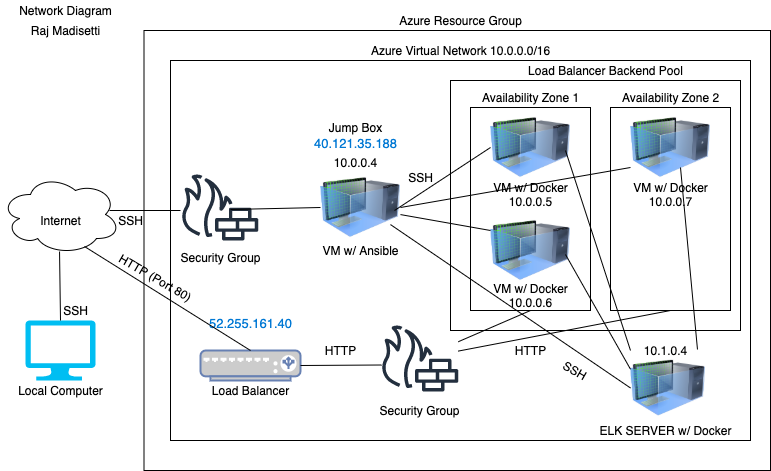

The diagram above was exported from draw.io. Its source (the exported page's mxGraphModel, read from the mxfile embedded in the PNG):
<mxGraphModel dx="946" dy="533" grid="1" gridSize="10" guides="1" tooltips="1" connect="1" arrows="1" fold="1" page="1" pageScale="1" pageWidth="850" pageHeight="1100" math="0" shadow="0">
  <root>
    <mxCell id="0" />
    <mxCell id="1" parent="0" />
    <mxCell id="cX1pXH4jMmLp4GbIfFMK-28" value="" style="rounded=0;whiteSpace=wrap;html=1;fillColor=none;" parent="1" vertex="1">
      <mxGeometry x="630" y="127" width="120" height="203" as="geometry" />
    </mxCell>
    <mxCell id="cX1pXH4jMmLp4GbIfFMK-27" value="" style="rounded=0;whiteSpace=wrap;html=1;fillColor=none;" parent="1" vertex="1">
      <mxGeometry x="490" y="127" width="120" height="203" as="geometry" />
    </mxCell>
    <mxCell id="cX1pXH4jMmLp4GbIfFMK-11" value="" style="rounded=0;whiteSpace=wrap;html=1;fillColor=none;" parent="1" vertex="1">
      <mxGeometry x="163.5" y="50" width="626.5" height="440" as="geometry" />
    </mxCell>
    <mxCell id="cX1pXH4jMmLp4GbIfFMK-10" value="" style="rounded=0;whiteSpace=wrap;html=1;fillColor=none;" parent="1" vertex="1">
      <mxGeometry x="190" y="80" width="580" height="380" as="geometry" />
    </mxCell>
    <mxCell id="cX1pXH4jMmLp4GbIfFMK-1" value="" style="verticalLabelPosition=bottom;html=1;verticalAlign=top;align=center;strokeColor=none;fillColor=#00BEF2;shape=mxgraph.azure.computer;pointerEvents=1;" parent="1" vertex="1">
      <mxGeometry x="45" y="340" width="70" height="60" as="geometry" />
    </mxCell>
    <mxCell id="cX1pXH4jMmLp4GbIfFMK-2" value="" style="ellipse;shape=cloud;whiteSpace=wrap;html=1;" parent="1" vertex="1">
      <mxGeometry x="20" y="194" width="120" height="80" as="geometry" />
    </mxCell>
    <mxCell id="cX1pXH4jMmLp4GbIfFMK-3" value="" style="outlineConnect=0;fontColor=#232F3E;gradientColor=none;fillColor=#232F3E;strokeColor=none;dashed=0;verticalLabelPosition=bottom;verticalAlign=top;align=center;html=1;fontSize=12;fontStyle=0;aspect=fixed;pointerEvents=1;shape=mxgraph.aws4.generic_firewall;" parent="1" vertex="1">
      <mxGeometry x="200" y="194" width="78" height="66" as="geometry" />
    </mxCell>
    <mxCell id="cX1pXH4jMmLp4GbIfFMK-4" value="" style="image;html=1;image=img/lib/clip_art/computers/Virtual_Machine_128x128.png" parent="1" vertex="1">
      <mxGeometry x="340" y="187" width="80" height="80" as="geometry" />
    </mxCell>
    <mxCell id="cX1pXH4jMmLp4GbIfFMK-5" value="" style="image;html=1;image=img/lib/clip_art/computers/Virtual_Machine_128x128.png" parent="1" vertex="1">
      <mxGeometry x="510" y="127" width="80" height="80" as="geometry" />
    </mxCell>
    <mxCell id="cX1pXH4jMmLp4GbIfFMK-6" value="" style="image;html=1;image=img/lib/clip_art/computers/Virtual_Machine_128x128.png" parent="1" vertex="1">
      <mxGeometry x="510" y="230" width="80" height="80" as="geometry" />
    </mxCell>
    <mxCell id="cX1pXH4jMmLp4GbIfFMK-7" value="" style="image;html=1;image=img/lib/clip_art/computers/Virtual_Machine_128x128.png" parent="1" vertex="1">
      <mxGeometry x="650" y="127" width="80" height="80" as="geometry" />
    </mxCell>
    <mxCell id="cX1pXH4jMmLp4GbIfFMK-8" value="" style="fontColor=#0066CC;verticalAlign=top;verticalLabelPosition=bottom;labelPosition=center;align=center;html=1;outlineConnect=0;fillColor=#CCCCCC;strokeColor=#6881B3;gradientColor=none;gradientDirection=north;strokeWidth=2;shape=mxgraph.networks.load_balancer;" parent="1" vertex="1">
      <mxGeometry x="220" y="370" width="100" height="30" as="geometry" />
    </mxCell>
    <mxCell id="cX1pXH4jMmLp4GbIfFMK-9" value="" style="outlineConnect=0;fontColor=#232F3E;gradientColor=none;fillColor=#232F3E;strokeColor=none;dashed=0;verticalLabelPosition=bottom;verticalAlign=top;align=center;html=1;fontSize=12;fontStyle=0;aspect=fixed;pointerEvents=1;shape=mxgraph.aws4.generic_firewall;" parent="1" vertex="1">
      <mxGeometry x="400" y="345" width="78" height="66" as="geometry" />
    </mxCell>
    <mxCell id="cX1pXH4jMmLp4GbIfFMK-12" value="SSH" style="text;html=1;resizable=0;autosize=1;align=center;verticalAlign=middle;points=[];fillColor=none;strokeColor=none;rounded=0;" parent="1" vertex="1">
      <mxGeometry x="75" y="320" width="40" height="20" as="geometry" />
    </mxCell>
    <mxCell id="cX1pXH4jMmLp4GbIfFMK-13" value="Local Computer" style="text;html=1;resizable=0;autosize=1;align=center;verticalAlign=middle;points=[];fillColor=none;strokeColor=none;rounded=0;" parent="1" vertex="1">
      <mxGeometry x="30" y="400" width="100" height="20" as="geometry" />
    </mxCell>
    <mxCell id="cX1pXH4jMmLp4GbIfFMK-14" value="" style="endArrow=none;html=1;entryX=0.492;entryY=0.963;entryDx=0;entryDy=0;entryPerimeter=0;" parent="1" target="cX1pXH4jMmLp4GbIfFMK-2" edge="1">
      <mxGeometry width="50" height="50" relative="1" as="geometry">
        <mxPoint x="80" y="340" as="sourcePoint" />
        <mxPoint x="130" y="290" as="targetPoint" />
      </mxGeometry>
    </mxCell>
    <mxCell id="cX1pXH4jMmLp4GbIfFMK-15" value="Internet" style="text;html=1;resizable=0;autosize=1;align=center;verticalAlign=middle;points=[];fillColor=none;strokeColor=none;rounded=0;" parent="1" vertex="1">
      <mxGeometry x="50" y="230" width="60" height="20" as="geometry" />
    </mxCell>
    <mxCell id="cX1pXH4jMmLp4GbIfFMK-16" value="" style="endArrow=none;html=1;entryX=0.492;entryY=0.963;entryDx=0;entryDy=0;entryPerimeter=0;" parent="1" edge="1">
      <mxGeometry width="50" height="50" relative="1" as="geometry">
        <mxPoint x="200" y="230" as="sourcePoint" />
        <mxPoint x="128.99999999999997" y="229.99999999999997" as="targetPoint" />
      </mxGeometry>
    </mxCell>
    <mxCell id="cX1pXH4jMmLp4GbIfFMK-17" value="SSH" style="text;html=1;resizable=0;autosize=1;align=center;verticalAlign=middle;points=[];fillColor=none;strokeColor=none;rounded=0;" parent="1" vertex="1">
      <mxGeometry x="130" y="230" width="40" height="20" as="geometry" />
    </mxCell>
    <mxCell id="cX1pXH4jMmLp4GbIfFMK-18" value="" style="endArrow=none;html=1;entryX=0.492;entryY=0.963;entryDx=0;entryDy=0;entryPerimeter=0;exitX=0;exitY=0.5;exitDx=0;exitDy=0;" parent="1" source="cX1pXH4jMmLp4GbIfFMK-4" edge="1">
      <mxGeometry width="50" height="50" relative="1" as="geometry">
        <mxPoint x="321" y="229" as="sourcePoint" />
        <mxPoint x="250" y="229" as="targetPoint" />
        <Array as="points" />
      </mxGeometry>
    </mxCell>
    <mxCell id="cX1pXH4jMmLp4GbIfFMK-19" value="Security Group" style="text;html=1;resizable=0;autosize=1;align=center;verticalAlign=middle;points=[];fillColor=none;strokeColor=none;rounded=0;" parent="1" vertex="1">
      <mxGeometry x="190" y="267" width="100" height="20" as="geometry" />
    </mxCell>
    <mxCell id="cX1pXH4jMmLp4GbIfFMK-20" value="Azure Resource Group" style="text;html=1;resizable=0;autosize=1;align=center;verticalAlign=middle;points=[];fillColor=none;strokeColor=none;rounded=0;" parent="1" vertex="1">
      <mxGeometry x="410" y="30" width="140" height="20" as="geometry" />
    </mxCell>
    <mxCell id="cX1pXH4jMmLp4GbIfFMK-21" value="Azure Virtual Network 10.0.0.0/16" style="text;html=1;resizable=0;autosize=1;align=center;verticalAlign=middle;points=[];fillColor=none;strokeColor=none;rounded=0;" parent="1" vertex="1">
      <mxGeometry x="385" y="60" width="190" height="20" as="geometry" />
    </mxCell>
    <mxCell id="cX1pXH4jMmLp4GbIfFMK-22" value="" style="endArrow=none;html=1;entryX=1;entryY=0.5;entryDx=0;entryDy=0;entryPerimeter=0;" parent="1" target="cX1pXH4jMmLp4GbIfFMK-8" edge="1">
      <mxGeometry width="50" height="50" relative="1" as="geometry">
        <mxPoint x="401" y="384.5" as="sourcePoint" />
        <mxPoint x="330" y="384.5" as="targetPoint" />
        <Array as="points" />
      </mxGeometry>
    </mxCell>
    <mxCell id="cX1pXH4jMmLp4GbIfFMK-23" value="HTTP" style="text;html=1;resizable=0;autosize=1;align=center;verticalAlign=middle;points=[];fillColor=none;strokeColor=none;rounded=0;" parent="1" vertex="1">
      <mxGeometry x="335" y="360" width="50" height="20" as="geometry" />
    </mxCell>
    <mxCell id="cX1pXH4jMmLp4GbIfFMK-24" value="Load Balancer" style="text;html=1;resizable=0;autosize=1;align=center;verticalAlign=middle;points=[];fillColor=none;strokeColor=none;rounded=0;" parent="1" vertex="1">
      <mxGeometry x="225" y="400" width="90" height="20" as="geometry" />
    </mxCell>
    <mxCell id="cX1pXH4jMmLp4GbIfFMK-25" value="&lt;a class=&quot;msportalfx-text-primary fxc-essentials-value fxs-portal-text&quot; tabindex=&quot;0&quot; title=&quot;52.255.161.40 (Red-Team-LB)&quot; id=&quot;_essentials_287&quot; href=&quot;https://portal.azure.com/#blade/HubsExtension/ResourceMenuBlade/id/%2Fsubscriptions%2F2a07e909-0d61-4105-ae5c-a8854fc1a512%2FresourceGroups%2FGTCybersecurity%2Fproviders%2FMicrosoft.Network%2FloadBalancers%2FRed-Team-LB/menuid/frontendIpPool&quot; style=&quot;font-size: 13px ; color: rgb(0 , 120 , 212) ; overflow: hidden ; height: 18px ; line-height: 18px ; display: inline-block ; text-overflow: ellipsis ; text-align: left ; max-width: 100% ; padding: 0px ; border: 0px ; cursor: pointer ; font-family: &amp;#34;az_ea_font&amp;#34; , &amp;#34;segoe ui&amp;#34; , &amp;#34;az_font&amp;#34; , , , , &amp;#34;roboto&amp;#34; , &amp;#34;oxygen&amp;#34; , &amp;#34;ubuntu&amp;#34; , &amp;#34;cantarell&amp;#34; , &amp;#34;open sans&amp;#34; , &amp;#34;helvetica neue&amp;#34; , sans-serif ; background-color: rgb(255 , 255 , 255) ; outline: none&quot;&gt;52.255.161.40&lt;/a&gt;" style="text;html=1;resizable=0;autosize=1;align=center;verticalAlign=middle;points=[];fillColor=none;strokeColor=none;rounded=0;" parent="1" vertex="1">
      <mxGeometry x="220" y="330" width="100" height="30" as="geometry" />
    </mxCell>
    <mxCell id="cX1pXH4jMmLp4GbIfFMK-26" value="Security Group" style="text;html=1;resizable=0;autosize=1;align=center;verticalAlign=middle;points=[];fillColor=none;strokeColor=none;rounded=0;" parent="1" vertex="1">
      <mxGeometry x="389" y="420" width="100" height="20" as="geometry" />
    </mxCell>
    <mxCell id="cX1pXH4jMmLp4GbIfFMK-29" value="Availability Zone 1" style="text;html=1;resizable=0;autosize=1;align=center;verticalAlign=middle;points=[];fillColor=none;strokeColor=none;rounded=0;" parent="1" vertex="1">
      <mxGeometry x="495" y="107" width="110" height="20" as="geometry" />
    </mxCell>
    <mxCell id="cX1pXH4jMmLp4GbIfFMK-30" value="Availability Zone 2" style="text;html=1;resizable=0;autosize=1;align=center;verticalAlign=middle;points=[];fillColor=none;strokeColor=none;rounded=0;" parent="1" vertex="1">
      <mxGeometry x="635" y="107" width="110" height="20" as="geometry" />
    </mxCell>
    <mxCell id="cX1pXH4jMmLp4GbIfFMK-34" value="" style="endArrow=none;html=1;entryX=0.5;entryY=1;entryDx=0;entryDy=0;" parent="1" source="cX1pXH4jMmLp4GbIfFMK-9" target="cX1pXH4jMmLp4GbIfFMK-28" edge="1">
      <mxGeometry width="50" height="50" relative="1" as="geometry">
        <mxPoint x="488" y="405" as="sourcePoint" />
        <mxPoint x="560" y="340" as="targetPoint" />
      </mxGeometry>
    </mxCell>
    <mxCell id="cX1pXH4jMmLp4GbIfFMK-35" value="" style="endArrow=none;html=1;entryX=0.5;entryY=1;entryDx=0;entryDy=0;" parent="1" source="cX1pXH4jMmLp4GbIfFMK-9" target="cX1pXH4jMmLp4GbIfFMK-27" edge="1">
      <mxGeometry width="50" height="50" relative="1" as="geometry">
        <mxPoint x="550" y="425" as="sourcePoint" />
        <mxPoint x="622" y="360" as="targetPoint" />
      </mxGeometry>
    </mxCell>
    <mxCell id="cX1pXH4jMmLp4GbIfFMK-36" value="Jump Box&lt;br&gt;&lt;a class=&quot;msportalfx-text-primary fxc-essentials-value fxs-portal-text&quot; tabindex=&quot;0&quot; title=&quot;40.121.35.188&quot; id=&quot;_essentials_381&quot; href=&quot;https://portal.azure.com/#blade/HubsExtension/ResourceMenuBlade/id/%2Fsubscriptions%2F2a07e909-0d61-4105-ae5c-a8854fc1a512%2FresourceGroups%2FGTCybersecurity%2Fproviders%2FMicrosoft.Network%2FpublicIPAddresses%2FJumpBoxProvisioner-ip/menuid/configuration&quot; style=&quot;font-size: 13px ; color: rgb(0 , 120 , 212) ; overflow: hidden ; height: 18px ; line-height: 18px ; display: inline-block ; text-overflow: ellipsis ; text-align: left ; max-width: 100% ; padding: 0px ; border: 0px ; cursor: pointer ; font-family: &amp;#34;az_ea_font&amp;#34; , &amp;#34;segoe ui&amp;#34; , &amp;#34;az_font&amp;#34; , , , , &amp;#34;roboto&amp;#34; , &amp;#34;oxygen&amp;#34; , &amp;#34;ubuntu&amp;#34; , &amp;#34;cantarell&amp;#34; , &amp;#34;open sans&amp;#34; , &amp;#34;helvetica neue&amp;#34; , sans-serif ; background-color: rgb(255 , 255 , 255) ; outline: none&quot;&gt;40.121.35.188&lt;/a&gt;&lt;br&gt;10.0.0.4&lt;br&gt;&lt;div class=&quot;fxs-copyfield-wrapper&quot; style=&quot;font-size: 13px ; position: absolute ; top: 0px ; right: 0px ; width: 24px ; height: 18px ; color: rgb(50 , 49 , 48) ; font-family: &amp;#34;az_ea_font&amp;#34; , &amp;#34;segoe ui&amp;#34; , &amp;#34;az_font&amp;#34; , , , , &amp;#34;roboto&amp;#34; , &amp;#34;oxygen&amp;#34; , &amp;#34;ubuntu&amp;#34; , &amp;#34;cantarell&amp;#34; , &amp;#34;open sans&amp;#34; , &amp;#34;helvetica neue&amp;#34; , sans-serif ; background-color: rgb(255 , 255 , 255) ; outline: none&quot;&gt;&lt;div class=&quot;fxs-copyfield fxc-base msportalfx-form-formelement&quot; style=&quot;font-weight: inherit ; position: absolute ; width: 24px ; top: 0px ; right: 0px ; opacity: 0 ; outline: none&quot;&gt;&lt;div class=&quot;azc-formElementSubLabelContainer&quot; style=&quot;font-weight: inherit ; outline: none&quot;&gt;&lt;div class=&quot;azc-formElementContainer&quot; style=&quot;font-weight: inherit ; outline: none&quot;&gt;&lt;div class=&quot;fxc-copyablelabel fxc-copyablelabel-disabled&quot; style=&quot;font-weight: inherit ; overflow: hidden ; padding: 0px ; background-color: transparent ; margin: -3px 0px -3px -0.5px ; outline: none&quot;&gt;&lt;div class=&quot;fxc-copyablelabel-copybutton fxc-copyablelabel-alignbutton fxc-base azc-control azc-button fxt-button fxs-inner-solid-border azc-button-default fxs-portal-button-primary&quot; tabindex=&quot;0&quot; style=&quot;font-weight: inherit ; background: none transparent ; border-width: 0px ; border-style: solid ; box-sizing: border-box ; overflow: hidden ; min-width: 0px ; padding: 2px 1px 0px ; height: 24px ; cursor: pointer ; text-align: center ; line-height: 1.385 ; color: rgb(255 , 255 , 255) ; outline-width: 1px ; border-radius: 2px ; text-overflow: ellipsis ; position: relative ; float: right ; display: table ; margin: 0px ; border-color: rgb(0 , 120 , 212) ; outline-style: none&quot;&gt;&lt;div class=&quot;fxc-copyablelabel-clicked fxc-copyablelabel-anchor&quot; style=&quot;font-weight: inherit ; position: absolute ; height: 0px ; width: 12px ; top: 4.79688px ; left: 6px ; outline: none&quot;&gt;&lt;/div&gt;&lt;div class=&quot;fxc-copyablelabel-hover fxc-copyablelabel-anchor fxc-base fxc-dockedballoon azc-control azc-control-disabled azc-dockedballoon azc-dockedballoon-validation azc-bg-default&quot; style=&quot;font-weight: inherit ; display: inline-block ; vertical-align: top ; box-sizing: border-box ; border-color: rgba(127 , 127 , 127 , 0.7) ; position: absolute ; height: 0px ; width: 12px ; top: 4.79688px ; left: 6px ; outline: none&quot;&gt;&lt;div class=&quot;azc-dockedballoon-anchor&quot; tabindex=&quot;0&quot; style=&quot;font-size: 12px ; font-weight: bold ; cursor: pointer ; line-height: 16px ; visibility: hidden ; outline: none&quot;&gt;&lt;span class=&quot;azc-nonFabric-svg&quot; style=&quot;font-weight: inherit ; outline: none&quot;&gt;&lt;/span&gt;&lt;/div&gt;&lt;/div&gt;&lt;div class=&quot;fxc-copyablelabel-copyimage&quot; style=&quot;font-weight: inherit ; vertical-align: middle ; padding: 3px ; width: 22px ; height: 22px ; box-sizing: border-box ; display: inline-block ; outline: none&quot;&gt;&lt;/div&gt;&lt;/div&gt;&lt;div class=&quot;fxs-hide-accessible-label&quot; id=&quot;fxc-copyablelabel-d329e558-cf65-4316-a9ea-f54ac1e8d4e2&quot; style=&quot;font-weight: inherit ; overflow: hidden ; position: absolute ; top: -1000px ; left: -1000px ; width: 0px ; height: 0px ; outline: none&quot;&gt;&lt;/div&gt;&lt;/div&gt;&lt;/div&gt;&lt;/div&gt;&lt;/div&gt;&lt;/div&gt;" style="text;html=1;resizable=0;autosize=1;align=center;verticalAlign=middle;points=[];fillColor=none;strokeColor=none;rounded=0;" parent="1" vertex="1">
      <mxGeometry x="325" y="140" width="100" height="50" as="geometry" />
    </mxCell>
    <mxCell id="cX1pXH4jMmLp4GbIfFMK-37" value="VM w/ Ansible" style="text;html=1;resizable=0;autosize=1;align=center;verticalAlign=middle;points=[];fillColor=none;strokeColor=none;rounded=0;" parent="1" vertex="1">
      <mxGeometry x="335" y="260" width="90" height="20" as="geometry" />
    </mxCell>
    <mxCell id="cX1pXH4jMmLp4GbIfFMK-39" value="" style="endArrow=none;html=1;entryX=0.7;entryY=0.9;entryDx=0;entryDy=0;entryPerimeter=0;" parent="1" target="cX1pXH4jMmLp4GbIfFMK-2" edge="1">
      <mxGeometry width="50" height="50" relative="1" as="geometry">
        <mxPoint x="270" y="370" as="sourcePoint" />
        <mxPoint x="320" y="320" as="targetPoint" />
      </mxGeometry>
    </mxCell>
    <mxCell id="cX1pXH4jMmLp4GbIfFMK-40" value="HTTP (Port 80)" style="text;html=1;resizable=0;autosize=1;align=center;verticalAlign=middle;points=[];fillColor=none;strokeColor=none;rounded=0;rotation=30;" parent="1" vertex="1">
      <mxGeometry x="125" y="287" width="100" height="20" as="geometry" />
    </mxCell>
    <mxCell id="cX1pXH4jMmLp4GbIfFMK-43" value="VM w/ Docker&lt;br&gt;10.0.0.5" style="text;html=1;resizable=0;autosize=1;align=center;verticalAlign=middle;points=[];fillColor=none;strokeColor=none;rounded=0;" parent="1" vertex="1">
      <mxGeometry x="505" y="199" width="90" height="30" as="geometry" />
    </mxCell>
    <mxCell id="cX1pXH4jMmLp4GbIfFMK-45" value="VM w/ Docker&lt;br&gt;10.0.0.7&lt;span style=&quot;color: rgba(0 , 0 , 0 , 0) ; font-family: monospace ; font-size: 0px&quot;&gt;%3CmxGraphModel%3E%3Croot%3E%3CmxCell%20id%3D%220%22%2F%3E%3CmxCell%20id%3D%221%22%20parent%3D%220%22%2F%3E%3CmxCell%20id%3D%222%22%20value%3D%22VM%20w%2F%20Docker%26lt%3Bbr%26gt%3B10.0.0.5%22%20style%3D%22text%3Bhtml%3D1%3Bresizable%3D0%3Bautosize%3D1%3Balign%3Dcenter%3BverticalAlign%3Dmiddle%3Bpoints%3D%5B%5D%3BfillColor%3Dnone%3BstrokeColor%3Dnone%3Brounded%3D0%3B%22%20vertex%3D%221%22%20parent%3D%221%22%3E%3CmxGeometry%20x%3D%22505%22%20y%3D%22194%22%20width%3D%2290%22%20height%3D%2230%22%20as%3D%22geometry%22%2F%3E%3C%2FmxCell%3E%3C%2Froot%3E%3C%2FmxGraphModel%3E&lt;/span&gt;" style="text;html=1;resizable=0;autosize=1;align=center;verticalAlign=middle;points=[];fillColor=none;strokeColor=none;rounded=0;" parent="1" vertex="1">
      <mxGeometry x="645" y="194" width="90" height="40" as="geometry" />
    </mxCell>
    <mxCell id="cX1pXH4jMmLp4GbIfFMK-46" value="VM w/ Docker&lt;br&gt;10.0.0.6" style="text;html=1;resizable=0;autosize=1;align=center;verticalAlign=middle;points=[];fillColor=none;strokeColor=none;rounded=0;" parent="1" vertex="1">
      <mxGeometry x="505" y="300" width="90" height="30" as="geometry" />
    </mxCell>
    <mxCell id="cX1pXH4jMmLp4GbIfFMK-47" value="" style="endArrow=none;html=1;entryX=0;entryY=0.5;entryDx=0;entryDy=0;" parent="1" target="cX1pXH4jMmLp4GbIfFMK-5" edge="1">
      <mxGeometry width="50" height="50" relative="1" as="geometry">
        <mxPoint x="414" y="230" as="sourcePoint" />
        <mxPoint x="464" y="180" as="targetPoint" />
      </mxGeometry>
    </mxCell>
    <mxCell id="cX1pXH4jMmLp4GbIfFMK-49" value="" style="endArrow=none;html=1;entryX=0;entryY=0.25;entryDx=0;entryDy=0;" parent="1" source="cX1pXH4jMmLp4GbIfFMK-4" target="cX1pXH4jMmLp4GbIfFMK-6" edge="1">
      <mxGeometry width="50" height="50" relative="1" as="geometry">
        <mxPoint x="424" y="240" as="sourcePoint" />
        <mxPoint x="520" y="177" as="targetPoint" />
      </mxGeometry>
    </mxCell>
    <mxCell id="cX1pXH4jMmLp4GbIfFMK-50" value="" style="endArrow=none;html=1;entryX=0;entryY=0.75;entryDx=0;entryDy=0;exitX=1;exitY=0.5;exitDx=0;exitDy=0;" parent="1" source="cX1pXH4jMmLp4GbIfFMK-4" target="cX1pXH4jMmLp4GbIfFMK-7" edge="1">
      <mxGeometry width="50" height="50" relative="1" as="geometry">
        <mxPoint x="434" y="250" as="sourcePoint" />
        <mxPoint x="530" y="187" as="targetPoint" />
      </mxGeometry>
    </mxCell>
    <mxCell id="cX1pXH4jMmLp4GbIfFMK-51" value="SSH" style="text;html=1;resizable=0;autosize=1;align=center;verticalAlign=middle;points=[];fillColor=none;strokeColor=none;rounded=0;" parent="1" vertex="1">
      <mxGeometry x="420" y="187" width="40" height="20" as="geometry" />
    </mxCell>
    <mxCell id="cX1pXH4jMmLp4GbIfFMK-52" value="HTTP" style="text;html=1;resizable=0;autosize=1;align=center;verticalAlign=middle;points=[];fillColor=none;strokeColor=none;rounded=0;" parent="1" vertex="1">
      <mxGeometry x="525" y="360" width="50" height="20" as="geometry" />
    </mxCell>
    <mxCell id="cX1pXH4jMmLp4GbIfFMK-53" value="" style="rounded=0;whiteSpace=wrap;html=1;fillColor=none;" parent="1" vertex="1">
      <mxGeometry x="470" y="100" width="290" height="250" as="geometry" />
    </mxCell>
    <mxCell id="cX1pXH4jMmLp4GbIfFMK-54" value="Load Balancer Backend Pool" style="text;html=1;resizable=0;autosize=1;align=center;verticalAlign=middle;points=[];fillColor=none;strokeColor=none;rounded=0;" parent="1" vertex="1">
      <mxGeometry x="540" y="80" width="170" height="20" as="geometry" />
    </mxCell>
    <mxCell id="V_odgWRApLXkmwIaITAp-1" value="Raj Madisetti" style="text;html=1;resizable=0;autosize=1;align=center;verticalAlign=middle;points=[];fillColor=none;strokeColor=none;rounded=0;" parent="1" vertex="1">
      <mxGeometry x="45" y="40" width="80" height="20" as="geometry" />
    </mxCell>
    <mxCell id="cobu9hI73zYBNHBPs41n-1" value="" style="image;html=1;image=img/lib/clip_art/computers/Virtual_Machine_128x128.png" vertex="1" parent="1">
      <mxGeometry x="650" y="370" width="75" height="75" as="geometry" />
    </mxCell>
    <mxCell id="cobu9hI73zYBNHBPs41n-2" value="ELK SERVER w/ Docker" style="text;html=1;resizable=0;autosize=1;align=center;verticalAlign=middle;points=[];fillColor=none;strokeColor=none;rounded=0;" vertex="1" parent="1">
      <mxGeometry x="610" y="440" width="150" height="20" as="geometry" />
    </mxCell>
    <mxCell id="cobu9hI73zYBNHBPs41n-3" value="10.1.0.4" style="text;html=1;resizable=0;autosize=1;align=center;verticalAlign=middle;points=[];fillColor=none;strokeColor=none;rounded=0;" vertex="1" parent="1">
      <mxGeometry x="655" y="360" width="60" height="20" as="geometry" />
    </mxCell>
    <mxCell id="cobu9hI73zYBNHBPs41n-5" value="" style="endArrow=none;html=1;entryX=0;entryY=0.5;entryDx=0;entryDy=0;" edge="1" parent="1" target="cobu9hI73zYBNHBPs41n-1">
      <mxGeometry width="50" height="50" relative="1" as="geometry">
        <mxPoint x="410" y="244.0769230769231" as="sourcePoint" />
        <mxPoint x="500" y="260" as="targetPoint" />
      </mxGeometry>
    </mxCell>
    <mxCell id="cobu9hI73zYBNHBPs41n-6" value="" style="endArrow=none;html=1;entryX=0;entryY=0.25;entryDx=0;entryDy=0;" edge="1" parent="1" target="cobu9hI73zYBNHBPs41n-1">
      <mxGeometry width="50" height="50" relative="1" as="geometry">
        <mxPoint x="585" y="274" as="sourcePoint" />
        <mxPoint x="635" y="224" as="targetPoint" />
      </mxGeometry>
    </mxCell>
    <mxCell id="cobu9hI73zYBNHBPs41n-9" value="" style="endArrow=none;html=1;entryX=0;entryY=0;entryDx=0;entryDy=0;" edge="1" parent="1" target="cobu9hI73zYBNHBPs41n-1">
      <mxGeometry width="50" height="50" relative="1" as="geometry">
        <mxPoint x="585" y="170" as="sourcePoint" />
        <mxPoint x="635" y="120" as="targetPoint" />
      </mxGeometry>
    </mxCell>
    <mxCell id="cobu9hI73zYBNHBPs41n-10" value="" style="endArrow=none;html=1;exitX=1.033;exitY=0.45;exitDx=0;exitDy=0;exitPerimeter=0;" edge="1" parent="1" source="cobu9hI73zYBNHBPs41n-3">
      <mxGeometry width="50" height="50" relative="1" as="geometry">
        <mxPoint x="650" y="237" as="sourcePoint" />
        <mxPoint x="700" y="187" as="targetPoint" />
      </mxGeometry>
    </mxCell>
    <mxCell id="cobu9hI73zYBNHBPs41n-11" value="SSH" style="text;html=1;strokeColor=none;fillColor=none;align=center;verticalAlign=middle;whiteSpace=wrap;rounded=0;rotation=30;" vertex="1" parent="1">
      <mxGeometry x="575" y="380" width="40" height="20" as="geometry" />
    </mxCell>
    <mxCell id="cobu9hI73zYBNHBPs41n-13" value="Network Diagram" style="text;html=1;strokeColor=none;fillColor=none;align=center;verticalAlign=middle;whiteSpace=wrap;rounded=0;" vertex="1" parent="1">
      <mxGeometry x="27.5" y="20" width="115" height="20" as="geometry" />
    </mxCell>
  </root>
</mxGraphModel>